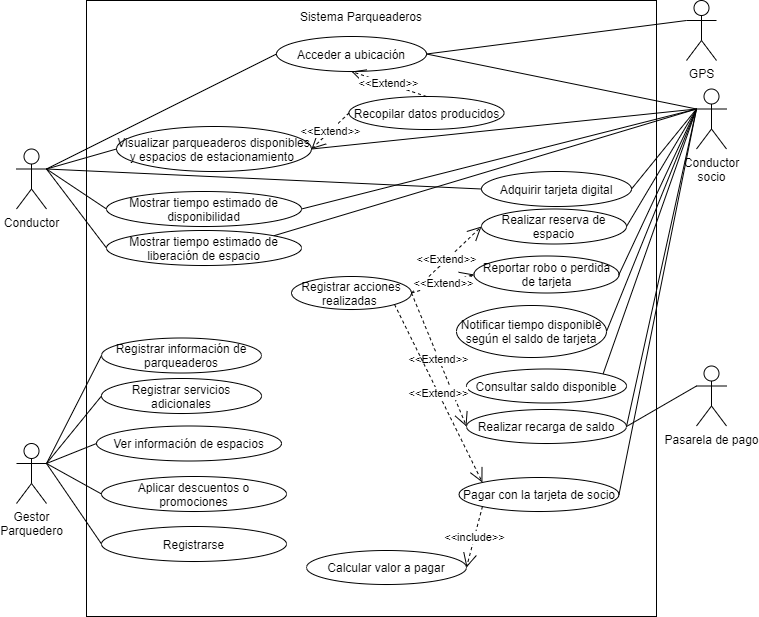

The diagram above was exported from draw.io. Its source (the exported page's mxGraphModel, read from the mxfile embedded in the PNG):
<mxGraphModel dx="1108" dy="450" grid="1" gridSize="10" guides="1" tooltips="1" connect="1" arrows="1" fold="1" page="1" pageScale="1" pageWidth="827" pageHeight="1169" math="0" shadow="0">
  <root>
    <mxCell id="0" />
    <mxCell id="1" parent="0" />
    <mxCell id="r1nZRSAxrkx42IqXs3-X-1" value="" style="rounded=0;whiteSpace=wrap;html=1;" parent="1" vertex="1">
      <mxGeometry x="110" y="34" width="570" height="616" as="geometry" />
    </mxCell>
    <mxCell id="r1nZRSAxrkx42IqXs3-X-2" value="Sistema Parqueaderos" style="text;html=1;strokeColor=none;fillColor=none;align=center;verticalAlign=middle;whiteSpace=wrap;rounded=0;" parent="1" vertex="1">
      <mxGeometry x="305" y="40" width="160" height="20" as="geometry" />
    </mxCell>
    <mxCell id="r1nZRSAxrkx42IqXs3-X-3" value="Visualizar parqueaderos disponibles y espacios de estacionamiento&amp;nbsp;" style="ellipse;whiteSpace=wrap;html=1;" parent="1" vertex="1">
      <mxGeometry x="140" y="160" width="195" height="45" as="geometry" />
    </mxCell>
    <mxCell id="r1nZRSAxrkx42IqXs3-X-6" value="Conductor" style="shape=umlActor;verticalLabelPosition=bottom;labelBackgroundColor=#ffffff;verticalAlign=top;html=1;outlineConnect=0;" parent="1" vertex="1">
      <mxGeometry x="40" y="182.5" width="30" height="60" as="geometry" />
    </mxCell>
    <mxCell id="r1nZRSAxrkx42IqXs3-X-8" value="Gestor&lt;br&gt;Parquedero" style="shape=umlActor;verticalLabelPosition=bottom;labelBackgroundColor=#ffffff;verticalAlign=top;html=1;outlineConnect=0;" parent="1" vertex="1">
      <mxGeometry x="40" y="477" width="30" height="60" as="geometry" />
    </mxCell>
    <mxCell id="r1nZRSAxrkx42IqXs3-X-12" value="Recopilar datos producidos" style="ellipse;whiteSpace=wrap;html=1;" parent="1" vertex="1">
      <mxGeometry x="372.5" y="130" width="155" height="33" as="geometry" />
    </mxCell>
    <mxCell id="r1nZRSAxrkx42IqXs3-X-13" value="Adquirir tarjeta digital" style="ellipse;whiteSpace=wrap;html=1;" parent="1" vertex="1">
      <mxGeometry x="505" y="205" width="150" height="35" as="geometry" />
    </mxCell>
    <mxCell id="r1nZRSAxrkx42IqXs3-X-14" value="Conductor&lt;br&gt;socio" style="shape=umlActor;verticalLabelPosition=bottom;labelBackgroundColor=#ffffff;verticalAlign=top;html=1;outlineConnect=0;" parent="1" vertex="1">
      <mxGeometry x="720" y="122.5" width="30" height="60" as="geometry" />
    </mxCell>
    <mxCell id="r1nZRSAxrkx42IqXs3-X-30" value="Realizar reserva de espacio" style="ellipse;whiteSpace=wrap;html=1;" parent="1" vertex="1">
      <mxGeometry x="505" y="242.5" width="145" height="35" as="geometry" />
    </mxCell>
    <mxCell id="r1nZRSAxrkx42IqXs3-X-32" value="Notificar tiempo disponible según el saldo de tarjeta" style="ellipse;whiteSpace=wrap;html=1;" parent="1" vertex="1">
      <mxGeometry x="480" y="339" width="150" height="52" as="geometry" />
    </mxCell>
    <mxCell id="r1nZRSAxrkx42IqXs3-X-33" value="Pagar con la tarjeta de socio" style="ellipse;whiteSpace=wrap;html=1;" parent="1" vertex="1">
      <mxGeometry x="482.5" y="511" width="160" height="34" as="geometry" />
    </mxCell>
    <mxCell id="r1nZRSAxrkx42IqXs3-X-38" value="Reportar robo o perdida de tarjeta" style="ellipse;whiteSpace=wrap;html=1;" parent="1" vertex="1">
      <mxGeometry x="497.5" y="289.5" width="145" height="37" as="geometry" />
    </mxCell>
    <mxCell id="0NUyDZvX7BXakr3GdqtF-3" value="Mostrar tiempo estimado de disponibilidad" style="ellipse;whiteSpace=wrap;html=1;" parent="1" vertex="1">
      <mxGeometry x="130" y="225" width="195" height="35" as="geometry" />
    </mxCell>
    <mxCell id="0NUyDZvX7BXakr3GdqtF-4" value="Mostrar tiempo estimado de liberación de espacio" style="ellipse;whiteSpace=wrap;html=1;" parent="1" vertex="1">
      <mxGeometry x="130" y="264" width="195" height="35" as="geometry" />
    </mxCell>
    <mxCell id="0NUyDZvX7BXakr3GdqtF-9" value="" style="endArrow=none;html=1;entryX=0;entryY=0.5;entryDx=0;entryDy=0;exitX=1;exitY=0.3333333333333333;exitDx=0;exitDy=0;exitPerimeter=0;" parent="1" source="r1nZRSAxrkx42IqXs3-X-6" target="r1nZRSAxrkx42IqXs3-X-3" edge="1">
      <mxGeometry width="50" height="50" relative="1" as="geometry">
        <mxPoint x="75" y="170" as="sourcePoint" />
        <mxPoint x="125" y="120" as="targetPoint" />
      </mxGeometry>
    </mxCell>
    <mxCell id="0NUyDZvX7BXakr3GdqtF-13" value="" style="endArrow=none;html=1;entryX=0;entryY=0.5;entryDx=0;entryDy=0;exitX=1;exitY=0.3333333333333333;exitDx=0;exitDy=0;exitPerimeter=0;" parent="1" source="r1nZRSAxrkx42IqXs3-X-6" target="0NUyDZvX7BXakr3GdqtF-3" edge="1">
      <mxGeometry width="50" height="50" relative="1" as="geometry">
        <mxPoint x="80" y="180" as="sourcePoint" />
        <mxPoint x="155" y="150" as="targetPoint" />
      </mxGeometry>
    </mxCell>
    <mxCell id="0NUyDZvX7BXakr3GdqtF-14" value="" style="endArrow=none;html=1;entryX=0;entryY=0.5;entryDx=0;entryDy=0;exitX=1;exitY=0.3333333333333333;exitDx=0;exitDy=0;exitPerimeter=0;" parent="1" source="r1nZRSAxrkx42IqXs3-X-6" target="0NUyDZvX7BXakr3GdqtF-4" edge="1">
      <mxGeometry width="50" height="50" relative="1" as="geometry">
        <mxPoint x="70" y="170" as="sourcePoint" />
        <mxPoint x="130" y="165" as="targetPoint" />
      </mxGeometry>
    </mxCell>
    <mxCell id="0NUyDZvX7BXakr3GdqtF-15" value="Registrar información de parqueaderos" style="ellipse;whiteSpace=wrap;html=1;" parent="1" vertex="1">
      <mxGeometry x="125" y="371.5" width="160" height="35" as="geometry" />
    </mxCell>
    <mxCell id="0NUyDZvX7BXakr3GdqtF-16" value="Registrar servicios adicionales" style="ellipse;whiteSpace=wrap;html=1;" parent="1" vertex="1">
      <mxGeometry x="125" y="412" width="160" height="35" as="geometry" />
    </mxCell>
    <mxCell id="0NUyDZvX7BXakr3GdqtF-18" value="Ver información de espacios" style="ellipse;whiteSpace=wrap;html=1;" parent="1" vertex="1">
      <mxGeometry x="120" y="459.5" width="185" height="35" as="geometry" />
    </mxCell>
    <mxCell id="0NUyDZvX7BXakr3GdqtF-19" value="Aplicar descuentos o promociones" style="ellipse;whiteSpace=wrap;html=1;" parent="1" vertex="1">
      <mxGeometry x="125" y="510" width="185" height="35" as="geometry" />
    </mxCell>
    <mxCell id="0NUyDZvX7BXakr3GdqtF-21" value="" style="endArrow=none;html=1;exitX=1;exitY=0.3333333333333333;exitDx=0;exitDy=0;exitPerimeter=0;entryX=0;entryY=0.5;entryDx=0;entryDy=0;" parent="1" source="r1nZRSAxrkx42IqXs3-X-8" target="0NUyDZvX7BXakr3GdqtF-15" edge="1">
      <mxGeometry width="50" height="50" relative="1" as="geometry">
        <mxPoint x="65" y="357" as="sourcePoint" />
        <mxPoint x="125" y="439.5" as="targetPoint" />
      </mxGeometry>
    </mxCell>
    <mxCell id="0NUyDZvX7BXakr3GdqtF-22" value="" style="endArrow=none;html=1;exitX=1;exitY=0.3333333333333333;exitDx=0;exitDy=0;exitPerimeter=0;entryX=0;entryY=0.5;entryDx=0;entryDy=0;" parent="1" source="r1nZRSAxrkx42IqXs3-X-8" target="0NUyDZvX7BXakr3GdqtF-16" edge="1">
      <mxGeometry width="50" height="50" relative="1" as="geometry">
        <mxPoint x="80" y="460" as="sourcePoint" />
        <mxPoint x="135" y="399" as="targetPoint" />
      </mxGeometry>
    </mxCell>
    <mxCell id="0NUyDZvX7BXakr3GdqtF-24" value="" style="endArrow=none;html=1;exitX=1;exitY=0.3333333333333333;exitDx=0;exitDy=0;exitPerimeter=0;entryX=0;entryY=0.5;entryDx=0;entryDy=0;" parent="1" source="r1nZRSAxrkx42IqXs3-X-8" target="0NUyDZvX7BXakr3GdqtF-18" edge="1">
      <mxGeometry width="50" height="50" relative="1" as="geometry">
        <mxPoint x="100" y="480" as="sourcePoint" />
        <mxPoint x="155" y="419" as="targetPoint" />
      </mxGeometry>
    </mxCell>
    <mxCell id="0NUyDZvX7BXakr3GdqtF-26" value="Realizar recarga de saldo" style="ellipse;whiteSpace=wrap;html=1;" parent="1" vertex="1">
      <mxGeometry x="490" y="443" width="160" height="34" as="geometry" />
    </mxCell>
    <mxCell id="SpQF5kOIS_ghfV3qIdtv-2" value="Registrar acciones realizadas&amp;nbsp;" style="ellipse;whiteSpace=wrap;html=1;" parent="1" vertex="1">
      <mxGeometry x="315" y="310" width="120" height="33" as="geometry" />
    </mxCell>
    <mxCell id="SpQF5kOIS_ghfV3qIdtv-3" value="Pasarela de pago" style="shape=umlActor;verticalLabelPosition=bottom;labelBackgroundColor=#ffffff;verticalAlign=top;html=1;outlineConnect=0;" parent="1" vertex="1">
      <mxGeometry x="720" y="399.5" width="30" height="60" as="geometry" />
    </mxCell>
    <mxCell id="SpQF5kOIS_ghfV3qIdtv-4" value="" style="endArrow=none;html=1;exitX=1;exitY=0.5;exitDx=0;exitDy=0;entryX=0;entryY=0.3333333333333333;entryDx=0;entryDy=0;entryPerimeter=0;" parent="1" source="r1nZRSAxrkx42IqXs3-X-13" target="r1nZRSAxrkx42IqXs3-X-14" edge="1">
      <mxGeometry width="50" height="50" relative="1" as="geometry">
        <mxPoint x="645" y="337.5" as="sourcePoint" />
        <mxPoint x="700" y="276.5" as="targetPoint" />
      </mxGeometry>
    </mxCell>
    <mxCell id="SpQF5kOIS_ghfV3qIdtv-5" value="" style="endArrow=none;html=1;exitX=1;exitY=0.5;exitDx=0;exitDy=0;entryX=0;entryY=0.3333333333333333;entryDx=0;entryDy=0;entryPerimeter=0;" parent="1" source="r1nZRSAxrkx42IqXs3-X-30" target="r1nZRSAxrkx42IqXs3-X-14" edge="1">
      <mxGeometry width="50" height="50" relative="1" as="geometry">
        <mxPoint x="652.5" y="252.5" as="sourcePoint" />
        <mxPoint x="707.5" y="321" as="targetPoint" />
      </mxGeometry>
    </mxCell>
    <mxCell id="SpQF5kOIS_ghfV3qIdtv-6" value="" style="endArrow=none;html=1;exitX=1;exitY=0.5;exitDx=0;exitDy=0;entryX=0;entryY=0.3333333333333333;entryDx=0;entryDy=0;entryPerimeter=0;" parent="1" source="r1nZRSAxrkx42IqXs3-X-38" target="r1nZRSAxrkx42IqXs3-X-14" edge="1">
      <mxGeometry width="50" height="50" relative="1" as="geometry">
        <mxPoint x="650" y="284.5" as="sourcePoint" />
        <mxPoint x="705" y="353" as="targetPoint" />
      </mxGeometry>
    </mxCell>
    <mxCell id="SpQF5kOIS_ghfV3qIdtv-7" value="" style="endArrow=none;html=1;exitX=1;exitY=0.5;exitDx=0;exitDy=0;entryX=0;entryY=0.3333333333333333;entryDx=0;entryDy=0;entryPerimeter=0;" parent="1" source="r1nZRSAxrkx42IqXs3-X-32" target="r1nZRSAxrkx42IqXs3-X-14" edge="1">
      <mxGeometry width="50" height="50" relative="1" as="geometry">
        <mxPoint x="660" y="317.5" as="sourcePoint" />
        <mxPoint x="720" y="296" as="targetPoint" />
      </mxGeometry>
    </mxCell>
    <mxCell id="SpQF5kOIS_ghfV3qIdtv-8" value="" style="endArrow=none;html=1;exitX=1;exitY=0.5;exitDx=0;exitDy=0;entryX=0;entryY=0.3333333333333333;entryDx=0;entryDy=0;entryPerimeter=0;" parent="1" source="r1nZRSAxrkx42IqXs3-X-33" target="r1nZRSAxrkx42IqXs3-X-14" edge="1">
      <mxGeometry width="50" height="50" relative="1" as="geometry">
        <mxPoint x="670" y="327.5" as="sourcePoint" />
        <mxPoint x="710" y="290" as="targetPoint" />
      </mxGeometry>
    </mxCell>
    <mxCell id="SpQF5kOIS_ghfV3qIdtv-9" value="" style="endArrow=none;html=1;exitX=1;exitY=0.5;exitDx=0;exitDy=0;entryX=0;entryY=0.3333333333333333;entryDx=0;entryDy=0;entryPerimeter=0;" parent="1" source="0NUyDZvX7BXakr3GdqtF-26" target="SpQF5kOIS_ghfV3qIdtv-3" edge="1">
      <mxGeometry width="50" height="50" relative="1" as="geometry">
        <mxPoint x="665" y="451" as="sourcePoint" />
        <mxPoint x="725" y="429.5" as="targetPoint" />
      </mxGeometry>
    </mxCell>
    <mxCell id="SpQF5kOIS_ghfV3qIdtv-16" value="&amp;lt;&amp;lt;Extend&amp;gt;&amp;gt;" style="endArrow=open;endSize=12;dashed=1;html=1;exitX=0;exitY=0.5;exitDx=0;exitDy=0;entryX=1;entryY=0.5;entryDx=0;entryDy=0;" parent="1" source="r1nZRSAxrkx42IqXs3-X-12" target="r1nZRSAxrkx42IqXs3-X-3" edge="1">
      <mxGeometry width="160" relative="1" as="geometry">
        <mxPoint x="345" y="462" as="sourcePoint" />
        <mxPoint x="460" y="480" as="targetPoint" />
      </mxGeometry>
    </mxCell>
    <mxCell id="SpQF5kOIS_ghfV3qIdtv-20" value="&amp;lt;&amp;lt;Extend&amp;gt;&amp;gt;" style="endArrow=open;endSize=12;dashed=1;html=1;exitX=1;exitY=0.5;exitDx=0;exitDy=0;entryX=0;entryY=0.5;entryDx=0;entryDy=0;" parent="1" source="SpQF5kOIS_ghfV3qIdtv-2" target="r1nZRSAxrkx42IqXs3-X-30" edge="1">
      <mxGeometry width="160" relative="1" as="geometry">
        <mxPoint x="435" y="335" as="sourcePoint" />
        <mxPoint x="360" y="162.5" as="targetPoint" />
      </mxGeometry>
    </mxCell>
    <mxCell id="SpQF5kOIS_ghfV3qIdtv-21" value="&amp;lt;&amp;lt;Extend&amp;gt;&amp;gt;" style="endArrow=open;endSize=12;dashed=1;html=1;exitX=1;exitY=0.5;exitDx=0;exitDy=0;entryX=0;entryY=0.5;entryDx=0;entryDy=0;" parent="1" source="SpQF5kOIS_ghfV3qIdtv-2" target="r1nZRSAxrkx42IqXs3-X-38" edge="1">
      <mxGeometry width="160" relative="1" as="geometry">
        <mxPoint x="470" y="379.5" as="sourcePoint" />
        <mxPoint x="515" y="270" as="targetPoint" />
      </mxGeometry>
    </mxCell>
    <mxCell id="SpQF5kOIS_ghfV3qIdtv-22" value="" style="endArrow=none;html=1;exitX=1;exitY=0.5;exitDx=0;exitDy=0;entryX=0;entryY=0.3333333333333333;entryDx=0;entryDy=0;entryPerimeter=0;" parent="1" source="0NUyDZvX7BXakr3GdqtF-26" target="r1nZRSAxrkx42IqXs3-X-14" edge="1">
      <mxGeometry width="50" height="50" relative="1" as="geometry">
        <mxPoint x="670" y="413" as="sourcePoint" />
        <mxPoint x="720" y="300" as="targetPoint" />
      </mxGeometry>
    </mxCell>
    <mxCell id="SpQF5kOIS_ghfV3qIdtv-23" value="" style="endArrow=none;html=1;exitX=1;exitY=0.3333333333333333;exitDx=0;exitDy=0;exitPerimeter=0;entryX=0;entryY=0.5;entryDx=0;entryDy=0;" parent="1" source="r1nZRSAxrkx42IqXs3-X-8" target="0NUyDZvX7BXakr3GdqtF-19" edge="1">
      <mxGeometry width="50" height="50" relative="1" as="geometry">
        <mxPoint x="80" y="460" as="sourcePoint" />
        <mxPoint x="135" y="517.5" as="targetPoint" />
      </mxGeometry>
    </mxCell>
    <mxCell id="SpQF5kOIS_ghfV3qIdtv-24" value="" style="endArrow=none;html=1;exitX=1;exitY=0.3333333333333333;exitDx=0;exitDy=0;exitPerimeter=0;entryX=0;entryY=0.5;entryDx=0;entryDy=0;" parent="1" source="r1nZRSAxrkx42IqXs3-X-8" target="hGbAOx4a4cpBy17rn2Nk-1" edge="1">
      <mxGeometry width="50" height="50" relative="1" as="geometry">
        <mxPoint x="90" y="470" as="sourcePoint" />
        <mxPoint x="115" y="617.5" as="targetPoint" />
      </mxGeometry>
    </mxCell>
    <mxCell id="MBNT4C_CQEGAB10igyyn-1" value="" style="endArrow=none;html=1;entryX=0;entryY=0.3333333333333333;entryDx=0;entryDy=0;entryPerimeter=0;exitX=1;exitY=0.5;exitDx=0;exitDy=0;" parent="1" source="r1nZRSAxrkx42IqXs3-X-3" target="r1nZRSAxrkx42IqXs3-X-14" edge="1">
      <mxGeometry width="50" height="50" relative="1" as="geometry">
        <mxPoint x="422.5" y="217" as="sourcePoint" />
        <mxPoint x="472.5" y="167" as="targetPoint" />
      </mxGeometry>
    </mxCell>
    <mxCell id="MBNT4C_CQEGAB10igyyn-4" value="" style="endArrow=none;html=1;entryX=0;entryY=0.3333333333333333;entryDx=0;entryDy=0;entryPerimeter=0;exitX=1;exitY=0.5;exitDx=0;exitDy=0;" parent="1" source="0NUyDZvX7BXakr3GdqtF-3" target="r1nZRSAxrkx42IqXs3-X-14" edge="1">
      <mxGeometry width="50" height="50" relative="1" as="geometry">
        <mxPoint x="340" y="142.5" as="sourcePoint" />
        <mxPoint x="740" y="162.5" as="targetPoint" />
      </mxGeometry>
    </mxCell>
    <mxCell id="MBNT4C_CQEGAB10igyyn-5" value="" style="endArrow=none;html=1;entryX=0;entryY=0.3333333333333333;entryDx=0;entryDy=0;entryPerimeter=0;exitX=1;exitY=0;exitDx=0;exitDy=0;" parent="1" source="0NUyDZvX7BXakr3GdqtF-4" target="r1nZRSAxrkx42IqXs3-X-14" edge="1">
      <mxGeometry width="50" height="50" relative="1" as="geometry">
        <mxPoint x="350" y="152.5" as="sourcePoint" />
        <mxPoint x="750" y="172.5" as="targetPoint" />
      </mxGeometry>
    </mxCell>
    <mxCell id="enukKxNIPBogQAcUMWAg-1" value="Acceder a ubicación" style="ellipse;whiteSpace=wrap;html=1;" parent="1" vertex="1">
      <mxGeometry x="300" y="70" width="150" height="35" as="geometry" />
    </mxCell>
    <mxCell id="enukKxNIPBogQAcUMWAg-2" value="&amp;lt;&amp;lt;Extend&amp;gt;&amp;gt;" style="endArrow=open;endSize=12;dashed=1;html=1;exitX=0.5;exitY=0;exitDx=0;exitDy=0;entryX=0.5;entryY=1;entryDx=0;entryDy=0;" parent="1" source="r1nZRSAxrkx42IqXs3-X-12" target="enukKxNIPBogQAcUMWAg-1" edge="1">
      <mxGeometry width="160" relative="1" as="geometry">
        <mxPoint x="405" y="287.5" as="sourcePoint" />
        <mxPoint x="345" y="162.5" as="targetPoint" />
      </mxGeometry>
    </mxCell>
    <mxCell id="enukKxNIPBogQAcUMWAg-3" value="" style="endArrow=none;html=1;entryX=0;entryY=0.3333333333333333;entryDx=0;entryDy=0;entryPerimeter=0;exitX=1;exitY=0.5;exitDx=0;exitDy=0;" parent="1" source="enukKxNIPBogQAcUMWAg-1" target="r1nZRSAxrkx42IqXs3-X-14" edge="1">
      <mxGeometry width="50" height="50" relative="1" as="geometry">
        <mxPoint x="345" y="162.5" as="sourcePoint" />
        <mxPoint x="730" y="152.5" as="targetPoint" />
      </mxGeometry>
    </mxCell>
    <mxCell id="enukKxNIPBogQAcUMWAg-4" value="" style="endArrow=none;html=1;entryX=0;entryY=0.5;entryDx=0;entryDy=0;exitX=1;exitY=0.3333333333333333;exitDx=0;exitDy=0;exitPerimeter=0;" parent="1" source="r1nZRSAxrkx42IqXs3-X-6" target="enukKxNIPBogQAcUMWAg-1" edge="1">
      <mxGeometry width="50" height="50" relative="1" as="geometry">
        <mxPoint x="550" y="122.5" as="sourcePoint" />
        <mxPoint x="740" y="162.5" as="targetPoint" />
      </mxGeometry>
    </mxCell>
    <mxCell id="8hLPni8B7dPdEEXb-SVJ-1" value="Calcular valor a pagar" style="ellipse;whiteSpace=wrap;html=1;" parent="1" vertex="1">
      <mxGeometry x="330" y="584" width="160" height="34" as="geometry" />
    </mxCell>
    <mxCell id="8hLPni8B7dPdEEXb-SVJ-3" value="&amp;lt;&amp;lt;include&amp;gt;&amp;gt;" style="endArrow=open;endSize=12;dashed=1;html=1;exitX=0;exitY=1;exitDx=0;exitDy=0;entryX=1;entryY=0.5;entryDx=0;entryDy=0;" parent="1" source="r1nZRSAxrkx42IqXs3-X-33" target="8hLPni8B7dPdEEXb-SVJ-1" edge="1">
      <mxGeometry width="160" relative="1" as="geometry">
        <mxPoint x="407.5" y="580" as="sourcePoint" />
        <mxPoint x="452.5" y="470.5" as="targetPoint" />
      </mxGeometry>
    </mxCell>
    <mxCell id="8hLPni8B7dPdEEXb-SVJ-4" value="Consultar saldo disponible" style="ellipse;whiteSpace=wrap;html=1;" parent="1" vertex="1">
      <mxGeometry x="490" y="402.5" width="160" height="34" as="geometry" />
    </mxCell>
    <mxCell id="8hLPni8B7dPdEEXb-SVJ-5" value="" style="endArrow=none;html=1;exitX=1;exitY=0;exitDx=0;exitDy=0;entryX=0;entryY=0.3333333333333333;entryDx=0;entryDy=0;entryPerimeter=0;" parent="1" source="8hLPni8B7dPdEEXb-SVJ-4" target="r1nZRSAxrkx42IqXs3-X-14" edge="1">
      <mxGeometry width="50" height="50" relative="1" as="geometry">
        <mxPoint x="665" y="538" as="sourcePoint" />
        <mxPoint x="730" y="152.5" as="targetPoint" />
      </mxGeometry>
    </mxCell>
    <mxCell id="8hLPni8B7dPdEEXb-SVJ-6" value="&amp;lt;&amp;lt;Extend&amp;gt;&amp;gt;" style="endArrow=open;endSize=12;dashed=1;html=1;exitX=1;exitY=0.5;exitDx=0;exitDy=0;entryX=0;entryY=0.5;entryDx=0;entryDy=0;" parent="1" source="SpQF5kOIS_ghfV3qIdtv-2" target="0NUyDZvX7BXakr3GdqtF-26" edge="1">
      <mxGeometry width="160" relative="1" as="geometry">
        <mxPoint x="460" y="350.5" as="sourcePoint" />
        <mxPoint x="515" y="317.5" as="targetPoint" />
      </mxGeometry>
    </mxCell>
    <mxCell id="8hLPni8B7dPdEEXb-SVJ-7" value="GPS" style="shape=umlActor;verticalLabelPosition=bottom;labelBackgroundColor=#ffffff;verticalAlign=top;html=1;outlineConnect=0;" parent="1" vertex="1">
      <mxGeometry x="710" y="34" width="30" height="60" as="geometry" />
    </mxCell>
    <mxCell id="8hLPni8B7dPdEEXb-SVJ-9" value="" style="endArrow=none;html=1;entryX=0;entryY=0.3333333333333333;entryDx=0;entryDy=0;entryPerimeter=0;exitX=1;exitY=0.5;exitDx=0;exitDy=0;" parent="1" source="enukKxNIPBogQAcUMWAg-1" target="8hLPni8B7dPdEEXb-SVJ-7" edge="1">
      <mxGeometry width="50" height="50" relative="1" as="geometry">
        <mxPoint x="455" y="60" as="sourcePoint" />
        <mxPoint x="725" y="115" as="targetPoint" />
      </mxGeometry>
    </mxCell>
    <mxCell id="8hLPni8B7dPdEEXb-SVJ-10" value="&amp;lt;&amp;lt;Extend&amp;gt;&amp;gt;" style="endArrow=open;endSize=12;dashed=1;html=1;exitX=1;exitY=1;exitDx=0;exitDy=0;entryX=0;entryY=0;entryDx=0;entryDy=0;" parent="1" source="SpQF5kOIS_ghfV3qIdtv-2" target="r1nZRSAxrkx42IqXs3-X-33" edge="1">
      <mxGeometry width="160" relative="1" as="geometry">
        <mxPoint x="445" y="336.5" as="sourcePoint" />
        <mxPoint x="500" y="470" as="targetPoint" />
      </mxGeometry>
    </mxCell>
    <mxCell id="8hLPni8B7dPdEEXb-SVJ-11" value="" style="endArrow=none;html=1;entryX=0;entryY=0.5;entryDx=0;entryDy=0;exitX=1;exitY=0.3333333333333333;exitDx=0;exitDy=0;exitPerimeter=0;" parent="1" source="r1nZRSAxrkx42IqXs3-X-6" target="r1nZRSAxrkx42IqXs3-X-13" edge="1">
      <mxGeometry width="50" height="50" relative="1" as="geometry">
        <mxPoint x="335" y="252.5" as="sourcePoint" />
        <mxPoint x="730" y="152.5" as="targetPoint" />
      </mxGeometry>
    </mxCell>
    <mxCell id="hGbAOx4a4cpBy17rn2Nk-1" value="Registrarse" style="ellipse;whiteSpace=wrap;html=1;" vertex="1" parent="1">
      <mxGeometry x="125" y="560" width="185" height="35" as="geometry" />
    </mxCell>
  </root>
</mxGraphModel>